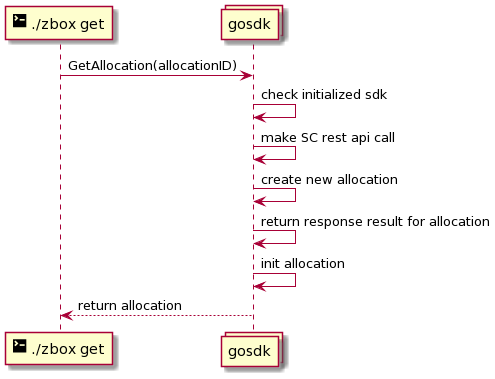

The diagram above was rendered by PlantUML. Its source (embedded in the PNG):
@startuml
participant "<size:20><&terminal></size> ./zbox get" as cli
collections gosdk

cli -> gosdk: GetAllocation(allocationID)

gosdk -> gosdk: check initialized sdk
gosdk -> gosdk: make SC rest api call
gosdk -> gosdk: create new allocation
gosdk -> gosdk: return response result for allocation
gosdk -> gosdk: init allocation
gosdk --> cli: return allocation
@enduml